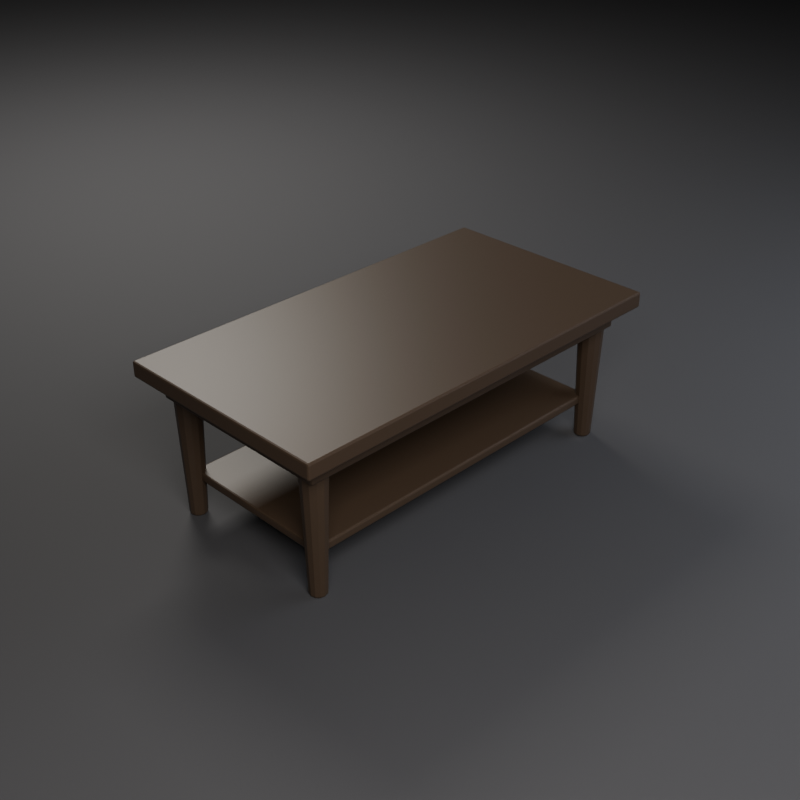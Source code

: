 # Source: SM_Furniture_CoffeeTable_01.blend  (saved by Blender 5.2.45; exported with 4.5.12 LTS)
import bpy
from mathutils import Matrix  # noqa: F401  (used for matrix-valued properties, if any)

bpy.ops.wm.read_factory_settings(use_empty=True)
scene = bpy.context.scene
scene.name = 'Scene'

# ---- materials (node trees are filled in below, after node groups)
mat_m_wood_darkwalnut = bpy.data.materials.new('M_Wood_DarkWalnut')
mat_m_studiofloor = bpy.data.materials.new('M_StudioFloor')

# ---- material node trees
mat_m_wood_darkwalnut.use_nodes = True; mat_m_wood_darkwalnut.node_tree.nodes.clear()
_N = mat_m_wood_darkwalnut.node_tree.nodes; _L = mat_m_wood_darkwalnut.node_tree.links
n0 = _N.new('ShaderNodeBsdfPrincipled'); n0.name = 'Principled BSDF'; n0.location = (-200, 100)
n0.inputs[0].default_value = (0.055, 0.035, 0.022, 1.0)
n0.inputs[1].default_value = 0.02
n0.inputs[2].default_value = 0.45
n0.inputs[10].default_value = 0.005
n1 = _N.new('ShaderNodeOutputMaterial'); n1.name = 'Material Output'; n1.location = (200, 100)
_L.new(n0.outputs[0], n1.inputs[0])
n1.is_active_output = True
mat_m_studiofloor.use_nodes = True; mat_m_studiofloor.node_tree.nodes.clear()
_N = mat_m_studiofloor.node_tree.nodes; _L = mat_m_studiofloor.node_tree.links
n0 = _N.new('ShaderNodeBsdfPrincipled'); n0.name = 'Principled BSDF'; n0.location = (-200, 100)
n0.inputs[0].default_value = (0.045, 0.045, 0.05, 1.0)
n0.inputs[2].default_value = 0.8
n0.inputs[10].default_value = 0.005
n1 = _N.new('ShaderNodeOutputMaterial'); n1.name = 'Material Output'; n1.location = (200, 100)
_L.new(n0.outputs[0], n1.inputs[0])
n1.is_active_output = True

# ---- cameras
cam_cam_front = bpy.data.cameras.new('Cam_Front')
cam_cam_front.type = 'ORTHO'
cam_cam_front.ortho_scale = 1.62
cam_cam_side = bpy.data.cameras.new('Cam_Side')
cam_cam_side.type = 'ORTHO'
cam_cam_side.ortho_scale = 0.8775
cam_cam_top = bpy.data.cameras.new('Cam_Top')
cam_cam_top.type = 'ORTHO'
cam_cam_top.ortho_scale = 1.62
cam_cam_persp = bpy.data.cameras.new('Cam_Persp')
cam_cam_persp.lens = 55.0

# ---- lights
light_keylight = bpy.data.lights.new('KeyLight', 'AREA')
light_keylight.color = (1.0, 0.96, 0.9)
light_keylight.energy = 160.6
light_keylight.size = 1.8
light_filllight = bpy.data.lights.new('FillLight', 'AREA')
light_filllight.color = (0.85, 0.9, 1.0)
light_filllight.energy = 66.94
light_filllight.size = 2.4
light_rimlight = bpy.data.lights.new('RimLight', 'AREA')
light_rimlight.color = (0.95, 0.92, 0.85)
light_rimlight.energy = 120.5
light_rimlight.size = 1.44

# ---- meshes
me_coffeetable_apron = bpy.data.meshes.new('CoffeeTable_Apron')
me_coffeetable_apron.from_pydata([(-0.55, -0.275, 0.345), (-0.55, -0.275, 0.405), (-0.55, 0.275, 0.345), (-0.55, 0.275, 0.405), (0.55, -0.275, 0.345), (0.55, -0.275, 0.405), (0.55, 0.275, 0.345), (0.55, 0.275, 0.405), (-0.6, -0.325, 0.4045), (-0.6, -0.325, 0.4495), (-0.6, 0.325, 0.4045), (-0.6, 0.325, 0.4495), (0.6, -0.325, 0.4045), (0.6, -0.325, 0.4495), (0.6, 0.325, 0.4045), (0.6, 0.325, 0.4495), (-0.51, -0.211, 0.0), (-0.51, -0.197, 0.405), (-0.498, -0.2142, 0.0), (-0.491, -0.2021, 0.405), (-0.4892, -0.223, 0.0), (-0.4771, -0.216, 0.405), (-0.486, -0.235, 0.0), (-0.472, -0.235, 0.405), (-0.4892, -0.247, 0.0), (-0.4771, -0.254, 0.405), (-0.498, -0.2558, 0.0), (-0.491, -0.2679, 0.405), (-0.51, -0.259, 0.0), (-0.51, -0.273, 0.405), (-0.522, -0.2558, 0.0), (-0.529, -0.2679, 0.405), (-0.5308, -0.247, 0.0), (-0.5429, -0.254, 0.405), (-0.534, -0.235, 0.0), (-0.548, -0.235, 0.405), (-0.5308, -0.223, 0.0), (-0.5429, -0.216, 0.405), (-0.522, -0.2142, 0.0), (-0.529, -0.2021, 0.405), (-0.51, 0.259, 0.0), (-0.51, 0.273, 0.405), (-0.498, 0.2558, 0.0), (-0.491, 0.2679, 0.405), (-0.4892, 0.247, 0.0), (-0.4771, 0.254, 0.405), (-0.486, 0.235, 0.0), (-0.472, 0.235, 0.405), (-0.4892, 0.223, 0.0), (-0.4771, 0.216, 0.405), (-0.498, 0.2142, 0.0), (-0.491, 0.2021, 0.405), (-0.51, 0.211, 0.0), (-0.51, 0.197, 0.405), (-0.522, 0.2142, 0.0), (-0.529, 0.2021, 0.405), (-0.5308, 0.223, 0.0), (-0.5429, 0.216, 0.405), (-0.534, 0.235, 0.0), (-0.548, 0.235, 0.405), (-0.5308, 0.247, 0.0), (-0.5429, 0.254, 0.405), (-0.522, 0.2558, 0.0), (-0.529, 0.2679, 0.405), (0.51, -0.211, 0.0), (0.51, -0.197, 0.405), (0.522, -0.2142, 0.0), (0.529, -0.2021, 0.405), (0.5308, -0.223, 0.0), (0.5429, -0.216, 0.405), (0.534, -0.235, 0.0), (0.548, -0.235, 0.405), (0.5308, -0.247, 0.0), (0.5429, -0.254, 0.405), (0.522, -0.2558, 0.0), (0.529, -0.2679, 0.405), (0.51, -0.259, 0.0), (0.51, -0.273, 0.405), (0.498, -0.2558, 0.0), (0.491, -0.2679, 0.405), (0.4892, -0.247, 0.0), (0.4771, -0.254, 0.405), (0.486, -0.235, 0.0), (0.472, -0.235, 0.405), (0.4892, -0.223, 0.0), (0.4771, -0.216, 0.405), (0.498, -0.2142, 0.0), (0.491, -0.2021, 0.405), (0.51, 0.259, 0.0), (0.51, 0.273, 0.405), (0.522, 0.2558, 0.0), (0.529, 0.2679, 0.405), (0.5308, 0.247, 0.0), (0.5429, 0.254, 0.405), (0.534, 0.235, 0.0), (0.548, 0.235, 0.405), (0.5308, 0.223, 0.0), (0.5429, 0.216, 0.405), (0.522, 0.2142, 0.0), (0.529, 0.2021, 0.405), (0.51, 0.211, 0.0), (0.51, 0.197, 0.405), (0.498, 0.2142, 0.0), (0.491, 0.2021, 0.405), (0.4892, 0.223, 0.0), (0.4771, 0.216, 0.405), (0.486, 0.235, 0.0), (0.472, 0.235, 0.405), (0.4892, 0.247, 0.0), (0.4771, 0.254, 0.405), (0.498, 0.2558, 0.0), (0.491, 0.2679, 0.405), (-0.51, -0.235, 0.1075), (-0.51, -0.235, 0.1325), (-0.51, 0.235, 0.1075), (-0.51, 0.235, 0.1325), (0.51, -0.235, 0.1075), (0.51, -0.235, 0.1325), (0.51, 0.235, 0.1075), (0.51, 0.235, 0.1325)], [], [(0, 1, 3, 2), (2, 3, 7, 6), (6, 7, 5, 4), (4, 5, 1, 0), (2, 6, 4, 0), (7, 3, 1, 5), (8, 9, 11, 10), (10, 11, 15, 14), (14, 15, 13, 12), (12, 13, 9, 8), (10, 14, 12, 8), (15, 11, 9, 13), (16, 17, 19, 18), (18, 19, 21, 20), (20, 21, 23, 22), (22, 23, 25, 24), (24, 25, 27, 26), (26, 27, 29, 28), (28, 29, 31, 30), (30, 31, 33, 32), (32, 33, 35, 34), (34, 35, 37, 36), (19, 17, 39, 37, 35, 33, 31, 29, 27, 25, 23, 21), (36, 37, 39, 38), (38, 39, 17, 16), (16, 18, 20, 22, 24, 26, 28, 30, 32, 34, 36, 38), (40, 41, 43, 42), (42, 43, 45, 44), (44, 45, 47, 46), (46, 47, 49, 48), (48, 49, 51, 50), (50, 51, 53, 52), (52, 53, 55, 54), (54, 55, 57, 56), (56, 57, 59, 58), (58, 59, 61, 60), (43, 41, 63, 61, 59, 57, 55, 53, 51, 49, 47, 45), (60, 61, 63, 62), (62, 63, 41, 40), (40, 42, 44, 46, 48, 50, 52, 54, 56, 58, 60, 62), (64, 65, 67, 66), (66, 67, 69, 68), (68, 69, 71, 70), (70, 71, 73, 72), (72, 73, 75, 74), (74, 75, 77, 76), (76, 77, 79, 78), (78, 79, 81, 80), (80, 81, 83, 82), (82, 83, 85, 84), (67, 65, 87, 85, 83, 81, 79, 77, 75, 73, 71, 69), (84, 85, 87, 86), (86, 87, 65, 64), (64, 66, 68, 70, 72, 74, 76, 78, 80, 82, 84, 86), (88, 89, 91, 90), (90, 91, 93, 92), (92, 93, 95, 94), (94, 95, 97, 96), (96, 97, 99, 98), (98, 99, 101, 100), (100, 101, 103, 102), (102, 103, 105, 104), (104, 105, 107, 106), (106, 107, 109, 108), (91, 89, 111, 109, 107, 105, 103, 101, 99, 97, 95, 93), (108, 109, 111, 110), (110, 111, 89, 88), (88, 90, 92, 94, 96, 98, 100, 102, 104, 106, 108, 110), (112, 113, 115, 114), (114, 115, 119, 118), (118, 119, 117, 116), (116, 117, 113, 112), (114, 118, 116, 112), (119, 115, 113, 117)])
me_coffeetable_apron.materials.append(mat_m_wood_darkwalnut)
me_coffeetable_apron.update()
me_studioground = bpy.data.meshes.new('StudioGround')
me_studioground.from_pydata([(-7.2, -7.2, 0.0), (0.0, -7.2, 0.0), (7.2, -7.2, 0.0), (-7.2, 0.0, 0.0), (0.0, 0.0, 0.0), (7.2, 0.0, 0.0), (-7.2, 7.2, 0.0), (0.0, 7.2, 0.0), (7.2, 7.2, 0.0)], [], [(0, 1, 4, 3), (1, 2, 5, 4), (3, 4, 7, 6), (4, 5, 8, 7)])
me_studioground.materials.append(mat_m_studiofloor)
me_studioground.update()

# ---- objects
ob_sm_furniture_coffeetable_01 = bpy.data.objects.new('SM_Furniture_CoffeeTable_01', me_coffeetable_apron)
ob_keylight = bpy.data.objects.new('KeyLight', light_keylight)
ob_filllight = bpy.data.objects.new('FillLight', light_filllight)
ob_rimlight = bpy.data.objects.new('RimLight', light_rimlight)
ob_studioground = bpy.data.objects.new('StudioGround', me_studioground)
ob_cam_front = bpy.data.objects.new('Cam_Front', cam_cam_front)
ob_cam_side = bpy.data.objects.new('Cam_Side', cam_cam_side)
ob_cam_top = bpy.data.objects.new('Cam_Top', cam_cam_top)
ob_cam_persp = bpy.data.objects.new('Cam_Persp', cam_cam_persp)

# ---- transforms, parenting, visibility, modifiers, constraints
ob_sm_furniture_coffeetable_01.location = (0.0, 0.0, 0.0)
_m = ob_sm_furniture_coffeetable_01.modifiers.new('Bevel', 'BEVEL')
_m.width = 0.005
_m.width_pct = 0.005
_m.segments = 2
ob_keylight.location = (-1.8, -2.4, 2.385)
ob_filllight.location = (2.16, -1.92, 1.665)
ob_rimlight.location = (0.96, 2.64, 2.625)
ob_studioground.location = (0.0, 0.0, 0.0)
ob_cam_front.location = (0.0, -3.6, 0.2247)
ob_cam_front.rotation_euler = (1.571, 0.0, 0.0)
ob_cam_side.location = (3.6, 0.0, 0.2247)
ob_cam_side.rotation_euler = (1.571, 0.0, 1.571)
ob_cam_top.location = (0.0, 0.0, 3.825)
ob_cam_top.rotation_euler = (0.0, 0.0, -1.571)
ob_cam_persp.location = (-1.987, -1.987, 1.881)
ob_cam_persp.rotation_euler = (1.038, 6.761e-08, -0.7854)

# ---- collection membership
scene.collection.objects.link(ob_sm_furniture_coffeetable_01)
scene.collection.objects.link(ob_keylight)
scene.collection.objects.link(ob_filllight)
scene.collection.objects.link(ob_rimlight)
scene.collection.objects.link(ob_studioground)
scene.collection.objects.link(ob_cam_front)
scene.collection.objects.link(ob_cam_side)
scene.collection.objects.link(ob_cam_top)
scene.collection.objects.link(ob_cam_persp)

# ---- scene / render settings (as saved in the file)
scene.camera = ob_cam_persp
scene.frame_start = 1; scene.frame_end = 250; scene.frame_set(1)
scene.render.engine = 'BLENDER_EEVEE_NEXT'
scene.render.resolution_x = 1000
scene.render.resolution_y = 1000
scene.render.bake_bias = 0.0
scene.render.bake_samples = 0
scene.render.compositor_device = 'GPU'
scene.eevee.use_volume_custom_range = False
scene.eevee.fast_gi_thickness_near = 0.1
scene.eevee.fast_gi_thickness_far = 0.0
scene.eevee.ray_tracing_options.screen_trace_thickness = 0.1
bpy.context.view_layer.update()
